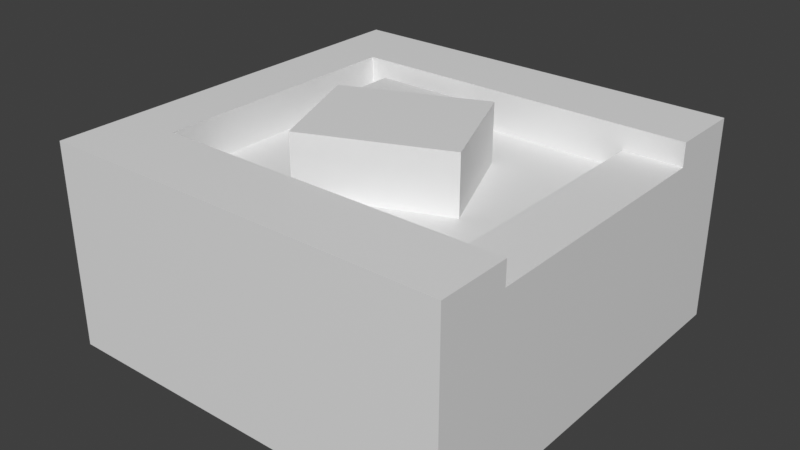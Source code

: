 # Source: tctechnology_grinding_slab.blend  (saved by Blender 5.3.31; exported with 4.5.12 LTS)
import bpy
from mathutils import Matrix  # noqa: F401  (used for matrix-valued properties, if any)

bpy.ops.wm.read_factory_settings(use_empty=True)
scene = bpy.context.scene
scene.name = 'Scene'

# ---- materials (node trees are filled in below, after node groups)
mat_tctechnology_grinding_slab_preview = bpy.data.materials.new('tctechnology_grinding_slab_preview')

# ---- material node trees
mat_tctechnology_grinding_slab_preview.use_nodes = True; mat_tctechnology_grinding_slab_preview.node_tree.nodes.clear()
_N = mat_tctechnology_grinding_slab_preview.node_tree.nodes; _L = mat_tctechnology_grinding_slab_preview.node_tree.links
n0 = _N.new('ShaderNodeBsdfPrincipled'); n0.name = 'Principled BSDF'; n0.location = (-200, 100)
n0.inputs[10].default_value = 0.005
n1 = _N.new('ShaderNodeOutputMaterial'); n1.name = 'Material Output'; n1.location = (200, 100)
_L.new(n0.outputs[0], n1.inputs[0])
n1.is_active_output = True

# ---- world
world_bakeworld = bpy.data.worlds.new('BakeWorld'); scene.world = world_bakeworld
world_bakeworld.use_nodes = True; world_bakeworld.node_tree.nodes.clear()
_N = world_bakeworld.node_tree.nodes; _L = world_bakeworld.node_tree.links
n0 = _N.new('ShaderNodeBackground'); n0.name = 'Background'; n0.location = (-200, 100)
n0.inputs[0].default_value = (0.05, 0.05, 0.05, 1.0)
n1 = _N.new('ShaderNodeOutputWorld'); n1.name = 'World Output'; n1.location = (200, 100)
_L.new(n0.outputs[0], n1.inputs[0])
n1.is_active_output = True
world_bakeworld.light_settings.distance = 0.14

# ---- meshes
me_grinding_slab_elem_00 = bpy.data.meshes.new('grinding_slab_elem_00')
me_grinding_slab_elem_00.from_pydata([(-0.4375, -0.4375, 0.0), (0.4375, -0.4375, 0.0), (0.4375, 0.4375, 0.0), (-0.4375, 0.4375, 0.0), (-0.4375, -0.4375, 0.3125), (0.4375, -0.4375, 0.3125), (0.4375, 0.4375, 0.3125), (-0.4375, 0.4375, 0.3125)], [], [(0, 1, 5, 4), (2, 3, 7, 6), (3, 0, 4, 7), (1, 2, 6, 5), (4, 5, 6, 7), (3, 2, 1, 0)])
me_grinding_slab_elem_00.materials.append(mat_tctechnology_grinding_slab_preview)
me_grinding_slab_elem_00.update()
me_grinding_slab_elem_01 = bpy.data.meshes.new('grinding_slab_elem_01')
me_grinding_slab_elem_01.from_pydata([(-0.4375, -0.4375, 0.3125), (0.4375, -0.4375, 0.3125), (0.4375, -0.2812, 0.3125), (-0.4375, -0.2812, 0.3125), (-0.4375, -0.4375, 0.4375), (0.4375, -0.4375, 0.4375), (0.4375, -0.2812, 0.4375), (-0.4375, -0.2812, 0.4375)], [], [(0, 1, 5, 4), (2, 3, 7, 6), (3, 0, 4, 7), (1, 2, 6, 5), (4, 5, 6, 7), (3, 2, 1, 0)])
me_grinding_slab_elem_01.materials.append(mat_tctechnology_grinding_slab_preview)
me_grinding_slab_elem_01.update()
me_grinding_slab_elem_02 = bpy.data.meshes.new('grinding_slab_elem_02')
me_grinding_slab_elem_02.from_pydata([(-0.4375, 0.2812, 0.3125), (0.4375, 0.2812, 0.3125), (0.4375, 0.4375, 0.3125), (-0.4375, 0.4375, 0.3125), (-0.4375, 0.2812, 0.4375), (0.4375, 0.2812, 0.4375), (0.4375, 0.4375, 0.4375), (-0.4375, 0.4375, 0.4375)], [], [(0, 1, 5, 4), (2, 3, 7, 6), (3, 0, 4, 7), (1, 2, 6, 5), (4, 5, 6, 7), (3, 2, 1, 0)])
me_grinding_slab_elem_02.materials.append(mat_tctechnology_grinding_slab_preview)
me_grinding_slab_elem_02.update()
me_grinding_slab_elem_03 = bpy.data.meshes.new('grinding_slab_elem_03')
me_grinding_slab_elem_03.from_pydata([(-0.4375, -0.2812, 0.3125), (-0.3125, -0.2812, 0.3125), (-0.3125, 0.2812, 0.3125), (-0.4375, 0.2812, 0.3125), (-0.4375, -0.2812, 0.4375), (-0.3125, -0.2812, 0.4375), (-0.3125, 0.2812, 0.4375), (-0.4375, 0.2812, 0.4375)], [], [(0, 1, 5, 4), (2, 3, 7, 6), (3, 0, 4, 7), (1, 2, 6, 5), (4, 5, 6, 7), (3, 2, 1, 0)])
me_grinding_slab_elem_03.materials.append(mat_tctechnology_grinding_slab_preview)
me_grinding_slab_elem_03.update()
me_grinding_slab_elem_04 = bpy.data.meshes.new('grinding_slab_elem_04')
me_grinding_slab_elem_04.from_pydata([(0.3125, -0.2812, 0.3125), (0.4375, -0.2812, 0.3125), (0.4375, 0.2812, 0.3125), (0.3125, 0.2812, 0.3125), (0.3125, -0.2812, 0.3875), (0.4375, -0.2812, 0.3875), (0.4375, 0.2812, 0.3875), (0.3125, 0.2812, 0.3875)], [], [(0, 1, 5, 4), (2, 3, 7, 6), (3, 0, 4, 7), (1, 2, 6, 5), (4, 5, 6, 7), (3, 2, 1, 0)])
me_grinding_slab_elem_04.materials.append(mat_tctechnology_grinding_slab_preview)
me_grinding_slab_elem_04.update()
me_grinding_slab_elem_05 = bpy.data.meshes.new('grinding_slab_elem_05')
me_grinding_slab_elem_05.from_pydata([(-0.3125, -0.2812, 0.3125), (0.3125, -0.2812, 0.3125), (0.3125, 0.2812, 0.3125), (-0.3125, 0.2812, 0.3125), (-0.3125, -0.2812, 0.35), (0.3125, -0.2812, 0.35), (0.3125, 0.2812, 0.35), (-0.3125, 0.2812, 0.35)], [], [(0, 1, 5, 4), (2, 3, 7, 6), (3, 0, 4, 7), (1, 2, 6, 5), (4, 5, 6, 7), (3, 2, 1, 0)])
me_grinding_slab_elem_05.materials.append(mat_tctechnology_grinding_slab_preview)
me_grinding_slab_elem_05.update()
me_grinding_slab_elem_06 = bpy.data.meshes.new('grinding_slab_elem_06')
me_grinding_slab_elem_06.from_pydata([(-0.1562, -0.1562, 0.35), (0.1562, -0.1562, 0.35), (0.1562, 0.09375, 0.35), (-0.1562, 0.09375, 0.35), (-0.1562, -0.1562, 0.475), (0.1562, -0.1562, 0.475), (0.1562, 0.09375, 0.475), (-0.1562, 0.09375, 0.475)], [], [(0, 1, 5, 4), (2, 3, 7, 6), (3, 0, 4, 7), (1, 2, 6, 5), (4, 5, 6, 7), (3, 2, 1, 0)])
me_grinding_slab_elem_06.materials.append(mat_tctechnology_grinding_slab_preview)
me_grinding_slab_elem_06.update()
me_grinding_slab_elem_07 = bpy.data.meshes.new('grinding_slab_elem_07')
me_grinding_slab_elem_07.from_pydata([(-0.25, 0.1125, 0.35), (-0.03125, 0.1125, 0.35), (-0.03125, 0.25, 0.35), (-0.25, 0.25, 0.35), (-0.25, 0.1125, 0.4125), (-0.03125, 0.1125, 0.4125), (-0.03125, 0.25, 0.4125), (-0.25, 0.25, 0.4125)], [], [(0, 1, 5, 4), (2, 3, 7, 6), (3, 0, 4, 7), (1, 2, 6, 5), (4, 5, 6, 7), (3, 2, 1, 0)])
me_grinding_slab_elem_07.materials.append(mat_tctechnology_grinding_slab_preview)
me_grinding_slab_elem_07.update()

# ---- objects
ob_base_slab = bpy.data.objects.new('base_slab', me_grinding_slab_elem_00)
ob_rim_north = bpy.data.objects.new('rim_north', me_grinding_slab_elem_01)
ob_rim_south = bpy.data.objects.new('rim_south', me_grinding_slab_elem_02)
ob_rim_west = bpy.data.objects.new('rim_west', me_grinding_slab_elem_03)
ob_rim_east = bpy.data.objects.new('rim_east', me_grinding_slab_elem_04)
ob_trough_bed = bpy.data.objects.new('trough_bed', me_grinding_slab_elem_05)
ob_muller_stone = bpy.data.objects.new('muller_stone', me_grinding_slab_elem_06)
ob_axe_blank_prop = bpy.data.objects.new('axe_blank_prop', me_grinding_slab_elem_07)

# ---- transforms, parenting, visibility, modifiers, constraints
ob_base_slab.location = (0.0, 0.0, 0.0)
ob_rim_north.location = (0.0, 0.0, 0.0)
ob_rim_south.location = (0.0, 0.0, 0.0)
ob_rim_west.location = (0.0, 0.0, 0.0)
ob_rim_east.location = (0.0, 0.0, 0.0)
ob_trough_bed.location = (0.0, 0.0, 0.0)
ob_muller_stone.location = (0.0, 0.0, 0.0)
ob_muller_stone.rotation_euler = (0.0, 0.0, 0.3927)
ob_axe_blank_prop.location = (0.0, 0.0, 0.0)

# ---- collection membership
scene.collection.objects.link(ob_base_slab)
scene.collection.objects.link(ob_rim_north)
scene.collection.objects.link(ob_rim_south)
scene.collection.objects.link(ob_rim_west)
scene.collection.objects.link(ob_rim_east)
scene.collection.objects.link(ob_trough_bed)
scene.collection.objects.link(ob_muller_stone)
scene.collection.objects.link(ob_axe_blank_prop)

# ---- scene / render settings (as saved in the file)
scene.frame_start = 1; scene.frame_end = 250; scene.frame_set(1)
scene.render.engine = 'CYCLES'
scene.render.bake_bias = 0.0
scene.render.bake_samples = 0
scene.render.compositor_device = 'GPU'
scene.cycles.use_denoising = False
scene.cycles.samples = 1
scene.eevee.use_volume_custom_range = False
scene.eevee.fast_gi_thickness_near = 0.1
scene.eevee.fast_gi_thickness_far = 0.0
scene.eevee.ray_tracing_options.screen_trace_thickness = 0.1
scene.view_settings.view_transform = 'Standard'
bpy.context.view_layer.update()

# ---- added for rendering (the .blend has no active camera and no usable light): camera, sun
cam_auto = bpy.data.cameras.new('AutoCamera')
cam_auto.lens = 50.0
cam_auto.sensor_width = 36.0
cam_auto.clip_end = 1000.0
ob_auto_camera = bpy.data.objects.new('AutoCamera', cam_auto)
scene.collection.objects.link(ob_auto_camera)
ob_auto_camera.location = (1.22636, -1.47163, 1.21859)
ob_auto_camera.rotation_euler = (1.09748, -7.21219e-08, 0.694738)
scene.camera = ob_auto_camera
light_auto_sun = bpy.data.lights.new('AutoSun', 'SUN')
light_auto_sun.energy = 3.0
light_auto_sun.angle = 0.0523599
ob_auto_sun = bpy.data.objects.new('AutoSun', light_auto_sun)
scene.collection.objects.link(ob_auto_sun)
ob_auto_sun.rotation_euler = (0.872665, 0.174533, 0.523599)
bpy.context.view_layer.update()
